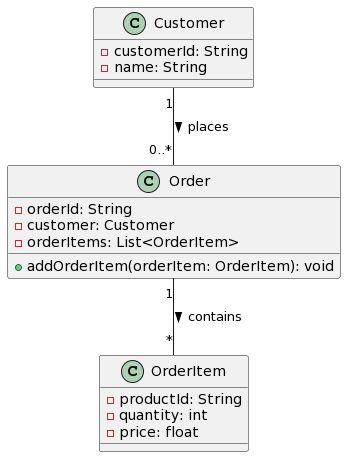

The diagram above was rendered by PlantUML. Its source (embedded in the PNG):
@startuml
class Customer {
  - customerId: String
  - name: String
}

class Order {
  - orderId: String
  - customer: Customer
  - orderItems: List<OrderItem>
  + addOrderItem(orderItem: OrderItem): void
}

class OrderItem {
  - productId: String
  - quantity: int
  - price: float
}

Customer "1" -- "0..*" Order : places >
Order "1" -- "*" OrderItem : contains >
@enduml